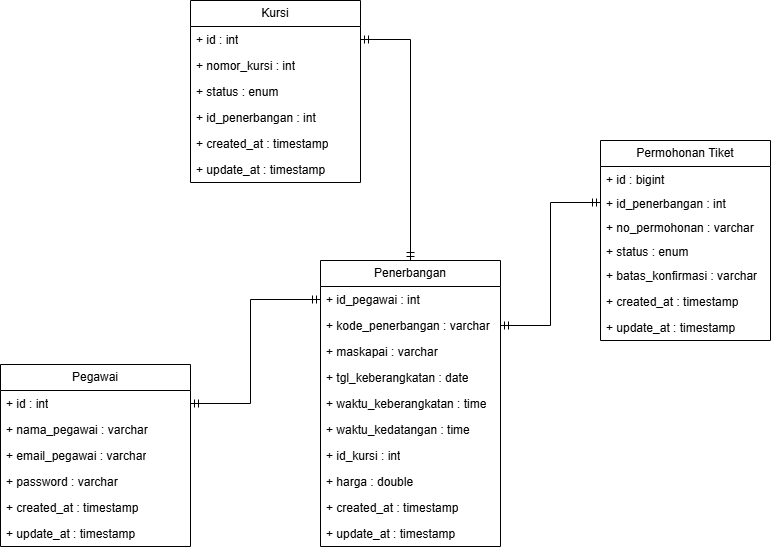

The diagram above was exported from draw.io. Its source (the exported page's mxGraphModel, read from the mxfile embedded in the PNG):
<mxGraphModel dx="1237" dy="583" grid="1" gridSize="10" guides="1" tooltips="1" connect="1" arrows="1" fold="1" page="1" pageScale="1" pageWidth="1100" pageHeight="1700" math="0" shadow="0">
  <root>
    <mxCell id="0" />
    <mxCell id="1" parent="0" />
    <mxCell id="KoDTwF3QRzL87sY7DLjz-1" value="Pegawai" style="swimlane;fontStyle=0;childLayout=stackLayout;horizontal=1;startSize=26;fillColor=none;horizontalStack=0;resizeParent=1;resizeParentMax=0;resizeLast=0;collapsible=1;marginBottom=0;whiteSpace=wrap;html=1;" parent="1" vertex="1">
      <mxGeometry x="120" y="494" width="190" height="182" as="geometry" />
    </mxCell>
    <mxCell id="TFsUdIR_3RwdYsRhQhYs-17" value="+ id : int" style="text;strokeColor=none;fillColor=none;align=left;verticalAlign=top;spacingLeft=4;spacingRight=4;overflow=hidden;rotatable=0;points=[[0,0.5],[1,0.5]];portConstraint=eastwest;whiteSpace=wrap;html=1;" parent="KoDTwF3QRzL87sY7DLjz-1" vertex="1">
      <mxGeometry y="26" width="190" height="26" as="geometry" />
    </mxCell>
    <mxCell id="KoDTwF3QRzL87sY7DLjz-3" value="+ nama_pegawai : varchar" style="text;strokeColor=none;fillColor=none;align=left;verticalAlign=top;spacingLeft=4;spacingRight=4;overflow=hidden;rotatable=0;points=[[0,0.5],[1,0.5]];portConstraint=eastwest;whiteSpace=wrap;html=1;" parent="KoDTwF3QRzL87sY7DLjz-1" vertex="1">
      <mxGeometry y="52" width="190" height="26" as="geometry" />
    </mxCell>
    <mxCell id="KoDTwF3QRzL87sY7DLjz-4" value="+ email_pegawai : varchar" style="text;strokeColor=none;fillColor=none;align=left;verticalAlign=top;spacingLeft=4;spacingRight=4;overflow=hidden;rotatable=0;points=[[0,0.5],[1,0.5]];portConstraint=eastwest;whiteSpace=wrap;html=1;" parent="KoDTwF3QRzL87sY7DLjz-1" vertex="1">
      <mxGeometry y="78" width="190" height="26" as="geometry" />
    </mxCell>
    <mxCell id="KoDTwF3QRzL87sY7DLjz-5" value="+ password : varchar" style="text;strokeColor=none;fillColor=none;align=left;verticalAlign=top;spacingLeft=4;spacingRight=4;overflow=hidden;rotatable=0;points=[[0,0.5],[1,0.5]];portConstraint=eastwest;whiteSpace=wrap;html=1;" parent="KoDTwF3QRzL87sY7DLjz-1" vertex="1">
      <mxGeometry y="104" width="190" height="26" as="geometry" />
    </mxCell>
    <mxCell id="KoDTwF3QRzL87sY7DLjz-6" value="+ created_at : timestamp" style="text;strokeColor=none;fillColor=none;align=left;verticalAlign=top;spacingLeft=4;spacingRight=4;overflow=hidden;rotatable=0;points=[[0,0.5],[1,0.5]];portConstraint=eastwest;whiteSpace=wrap;html=1;" parent="KoDTwF3QRzL87sY7DLjz-1" vertex="1">
      <mxGeometry y="130" width="190" height="26" as="geometry" />
    </mxCell>
    <mxCell id="KoDTwF3QRzL87sY7DLjz-7" value="+ update_at : timestamp" style="text;strokeColor=none;fillColor=none;align=left;verticalAlign=top;spacingLeft=4;spacingRight=4;overflow=hidden;rotatable=0;points=[[0,0.5],[1,0.5]];portConstraint=eastwest;whiteSpace=wrap;html=1;" parent="KoDTwF3QRzL87sY7DLjz-1" vertex="1">
      <mxGeometry y="156" width="190" height="26" as="geometry" />
    </mxCell>
    <mxCell id="KoDTwF3QRzL87sY7DLjz-25" value="Penerbangan" style="swimlane;fontStyle=0;childLayout=stackLayout;horizontal=1;startSize=26;fillColor=none;horizontalStack=0;resizeParent=1;resizeParentMax=0;resizeLast=0;collapsible=1;marginBottom=0;whiteSpace=wrap;html=1;" parent="1" vertex="1">
      <mxGeometry x="440" y="390" width="180" height="286" as="geometry" />
    </mxCell>
    <mxCell id="KoDTwF3QRzL87sY7DLjz-32" value="+ id_pegawai : int" style="text;strokeColor=none;fillColor=none;align=left;verticalAlign=top;spacingLeft=4;spacingRight=4;overflow=hidden;rotatable=0;points=[[0,0.5],[1,0.5]];portConstraint=eastwest;whiteSpace=wrap;html=1;" parent="KoDTwF3QRzL87sY7DLjz-25" vertex="1">
      <mxGeometry y="26" width="180" height="26" as="geometry" />
    </mxCell>
    <mxCell id="KoDTwF3QRzL87sY7DLjz-27" value="+ kode_penerbangan : varchar" style="text;strokeColor=none;fillColor=none;align=left;verticalAlign=top;spacingLeft=4;spacingRight=4;overflow=hidden;rotatable=0;points=[[0,0.5],[1,0.5]];portConstraint=eastwest;whiteSpace=wrap;html=1;" parent="KoDTwF3QRzL87sY7DLjz-25" vertex="1">
      <mxGeometry y="52" width="180" height="26" as="geometry" />
    </mxCell>
    <mxCell id="KoDTwF3QRzL87sY7DLjz-33" value="+ maskapai : varchar" style="text;strokeColor=none;fillColor=none;align=left;verticalAlign=top;spacingLeft=4;spacingRight=4;overflow=hidden;rotatable=0;points=[[0,0.5],[1,0.5]];portConstraint=eastwest;whiteSpace=wrap;html=1;" parent="KoDTwF3QRzL87sY7DLjz-25" vertex="1">
      <mxGeometry y="78" width="180" height="26" as="geometry" />
    </mxCell>
    <mxCell id="KoDTwF3QRzL87sY7DLjz-28" value="+ tgl_keberangkatan : date" style="text;strokeColor=none;fillColor=none;align=left;verticalAlign=top;spacingLeft=4;spacingRight=4;overflow=hidden;rotatable=0;points=[[0,0.5],[1,0.5]];portConstraint=eastwest;whiteSpace=wrap;html=1;" parent="KoDTwF3QRzL87sY7DLjz-25" vertex="1">
      <mxGeometry y="104" width="180" height="26" as="geometry" />
    </mxCell>
    <mxCell id="KoDTwF3QRzL87sY7DLjz-29" value="+ waktu_keberangkatan : time" style="text;strokeColor=none;fillColor=none;align=left;verticalAlign=top;spacingLeft=4;spacingRight=4;overflow=hidden;rotatable=0;points=[[0,0.5],[1,0.5]];portConstraint=eastwest;whiteSpace=wrap;html=1;" parent="KoDTwF3QRzL87sY7DLjz-25" vertex="1">
      <mxGeometry y="130" width="180" height="26" as="geometry" />
    </mxCell>
    <mxCell id="KoDTwF3QRzL87sY7DLjz-30" value="+ waktu_kedatangan : time" style="text;strokeColor=none;fillColor=none;align=left;verticalAlign=top;spacingLeft=4;spacingRight=4;overflow=hidden;rotatable=0;points=[[0,0.5],[1,0.5]];portConstraint=eastwest;whiteSpace=wrap;html=1;" parent="KoDTwF3QRzL87sY7DLjz-25" vertex="1">
      <mxGeometry y="156" width="180" height="26" as="geometry" />
    </mxCell>
    <mxCell id="TFsUdIR_3RwdYsRhQhYs-18" value="+ id_kursi : int" style="text;strokeColor=none;fillColor=none;align=left;verticalAlign=top;spacingLeft=4;spacingRight=4;overflow=hidden;rotatable=0;points=[[0,0.5],[1,0.5]];portConstraint=eastwest;whiteSpace=wrap;html=1;" parent="KoDTwF3QRzL87sY7DLjz-25" vertex="1">
      <mxGeometry y="182" width="180" height="26" as="geometry" />
    </mxCell>
    <mxCell id="KoDTwF3QRzL87sY7DLjz-31" value="+ harga : double&amp;nbsp;" style="text;strokeColor=none;fillColor=none;align=left;verticalAlign=top;spacingLeft=4;spacingRight=4;overflow=hidden;rotatable=0;points=[[0,0.5],[1,0.5]];portConstraint=eastwest;whiteSpace=wrap;html=1;" parent="KoDTwF3QRzL87sY7DLjz-25" vertex="1">
      <mxGeometry y="208" width="180" height="26" as="geometry" />
    </mxCell>
    <mxCell id="KoDTwF3QRzL87sY7DLjz-34" value="+ created_at : timestamp" style="text;strokeColor=none;fillColor=none;align=left;verticalAlign=top;spacingLeft=4;spacingRight=4;overflow=hidden;rotatable=0;points=[[0,0.5],[1,0.5]];portConstraint=eastwest;whiteSpace=wrap;html=1;" parent="KoDTwF3QRzL87sY7DLjz-25" vertex="1">
      <mxGeometry y="234" width="180" height="26" as="geometry" />
    </mxCell>
    <mxCell id="KoDTwF3QRzL87sY7DLjz-35" value="+ update_at : timestamp" style="text;strokeColor=none;fillColor=none;align=left;verticalAlign=top;spacingLeft=4;spacingRight=4;overflow=hidden;rotatable=0;points=[[0,0.5],[1,0.5]];portConstraint=eastwest;whiteSpace=wrap;html=1;" parent="KoDTwF3QRzL87sY7DLjz-25" vertex="1">
      <mxGeometry y="260" width="180" height="26" as="geometry" />
    </mxCell>
    <mxCell id="KoDTwF3QRzL87sY7DLjz-36" value="Kursi" style="swimlane;fontStyle=0;childLayout=stackLayout;horizontal=1;startSize=26;fillColor=none;horizontalStack=0;resizeParent=1;resizeParentMax=0;resizeLast=0;collapsible=1;marginBottom=0;whiteSpace=wrap;html=1;" parent="1" vertex="1">
      <mxGeometry x="310" y="130" width="170" height="182" as="geometry" />
    </mxCell>
    <mxCell id="KoDTwF3QRzL87sY7DLjz-37" value="+ id : int" style="text;strokeColor=none;fillColor=none;align=left;verticalAlign=top;spacingLeft=4;spacingRight=4;overflow=hidden;rotatable=0;points=[[0,0.5],[1,0.5]];portConstraint=eastwest;whiteSpace=wrap;html=1;" parent="KoDTwF3QRzL87sY7DLjz-36" vertex="1">
      <mxGeometry y="26" width="170" height="26" as="geometry" />
    </mxCell>
    <mxCell id="KoDTwF3QRzL87sY7DLjz-38" value="+ nomor_kursi : int" style="text;strokeColor=none;fillColor=none;align=left;verticalAlign=top;spacingLeft=4;spacingRight=4;overflow=hidden;rotatable=0;points=[[0,0.5],[1,0.5]];portConstraint=eastwest;whiteSpace=wrap;html=1;" parent="KoDTwF3QRzL87sY7DLjz-36" vertex="1">
      <mxGeometry y="52" width="170" height="26" as="geometry" />
    </mxCell>
    <mxCell id="KoDTwF3QRzL87sY7DLjz-39" value="+ status : enum" style="text;strokeColor=none;fillColor=none;align=left;verticalAlign=top;spacingLeft=4;spacingRight=4;overflow=hidden;rotatable=0;points=[[0,0.5],[1,0.5]];portConstraint=eastwest;whiteSpace=wrap;html=1;" parent="KoDTwF3QRzL87sY7DLjz-36" vertex="1">
      <mxGeometry y="78" width="170" height="26" as="geometry" />
    </mxCell>
    <mxCell id="KoDTwF3QRzL87sY7DLjz-40" value="+ id_penerbangan : int" style="text;strokeColor=none;fillColor=none;align=left;verticalAlign=top;spacingLeft=4;spacingRight=4;overflow=hidden;rotatable=0;points=[[0,0.5],[1,0.5]];portConstraint=eastwest;whiteSpace=wrap;html=1;" parent="KoDTwF3QRzL87sY7DLjz-36" vertex="1">
      <mxGeometry y="104" width="170" height="26" as="geometry" />
    </mxCell>
    <mxCell id="KoDTwF3QRzL87sY7DLjz-45" value="+ created_at : timestamp" style="text;strokeColor=none;fillColor=none;align=left;verticalAlign=top;spacingLeft=4;spacingRight=4;overflow=hidden;rotatable=0;points=[[0,0.5],[1,0.5]];portConstraint=eastwest;whiteSpace=wrap;html=1;" parent="KoDTwF3QRzL87sY7DLjz-36" vertex="1">
      <mxGeometry y="130" width="170" height="26" as="geometry" />
    </mxCell>
    <mxCell id="KoDTwF3QRzL87sY7DLjz-46" value="+ update_at : timestamp" style="text;strokeColor=none;fillColor=none;align=left;verticalAlign=top;spacingLeft=4;spacingRight=4;overflow=hidden;rotatable=0;points=[[0,0.5],[1,0.5]];portConstraint=eastwest;whiteSpace=wrap;html=1;" parent="KoDTwF3QRzL87sY7DLjz-36" vertex="1">
      <mxGeometry y="156" width="170" height="26" as="geometry" />
    </mxCell>
    <mxCell id="KoDTwF3QRzL87sY7DLjz-47" value="Permohonan Tiket" style="swimlane;fontStyle=0;childLayout=stackLayout;horizontal=1;startSize=26;fillColor=none;horizontalStack=0;resizeParent=1;resizeParentMax=0;resizeLast=0;collapsible=1;marginBottom=0;whiteSpace=wrap;html=1;" parent="1" vertex="1">
      <mxGeometry x="720" y="270" width="170" height="200" as="geometry" />
    </mxCell>
    <mxCell id="KoDTwF3QRzL87sY7DLjz-48" value="+ id : bigint&amp;nbsp;" style="text;strokeColor=none;fillColor=none;align=left;verticalAlign=top;spacingLeft=4;spacingRight=4;overflow=hidden;rotatable=0;points=[[0,0.5],[1,0.5]];portConstraint=eastwest;whiteSpace=wrap;html=1;" parent="KoDTwF3QRzL87sY7DLjz-47" vertex="1">
      <mxGeometry y="26" width="170" height="24" as="geometry" />
    </mxCell>
    <mxCell id="TFsUdIR_3RwdYsRhQhYs-1" value="+ id_penerbangan : int" style="text;strokeColor=none;fillColor=none;align=left;verticalAlign=top;spacingLeft=4;spacingRight=4;overflow=hidden;rotatable=0;points=[[0,0.5],[1,0.5]];portConstraint=eastwest;whiteSpace=wrap;html=1;" parent="KoDTwF3QRzL87sY7DLjz-47" vertex="1">
      <mxGeometry y="50" width="170" height="24" as="geometry" />
    </mxCell>
    <mxCell id="KoDTwF3QRzL87sY7DLjz-49" value="+ no_permohonan : varchar&amp;nbsp;&amp;nbsp;" style="text;strokeColor=none;fillColor=none;align=left;verticalAlign=top;spacingLeft=4;spacingRight=4;overflow=hidden;rotatable=0;points=[[0,0.5],[1,0.5]];portConstraint=eastwest;whiteSpace=wrap;html=1;" parent="KoDTwF3QRzL87sY7DLjz-47" vertex="1">
      <mxGeometry y="74" width="170" height="24" as="geometry" />
    </mxCell>
    <mxCell id="KoDTwF3QRzL87sY7DLjz-50" value="+ status : enum&amp;nbsp;" style="text;strokeColor=none;fillColor=none;align=left;verticalAlign=top;spacingLeft=4;spacingRight=4;overflow=hidden;rotatable=0;points=[[0,0.5],[1,0.5]];portConstraint=eastwest;whiteSpace=wrap;html=1;" parent="KoDTwF3QRzL87sY7DLjz-47" vertex="1">
      <mxGeometry y="98" width="170" height="24" as="geometry" />
    </mxCell>
    <mxCell id="KoDTwF3QRzL87sY7DLjz-51" value="+ batas_konfirmasi : varchar" style="text;strokeColor=none;fillColor=none;align=left;verticalAlign=top;spacingLeft=4;spacingRight=4;overflow=hidden;rotatable=0;points=[[0,0.5],[1,0.5]];portConstraint=eastwest;whiteSpace=wrap;html=1;" parent="KoDTwF3QRzL87sY7DLjz-47" vertex="1">
      <mxGeometry y="122" width="170" height="26" as="geometry" />
    </mxCell>
    <mxCell id="KoDTwF3QRzL87sY7DLjz-54" value="+ created_at : timestamp" style="text;strokeColor=none;fillColor=none;align=left;verticalAlign=top;spacingLeft=4;spacingRight=4;overflow=hidden;rotatable=0;points=[[0,0.5],[1,0.5]];portConstraint=eastwest;whiteSpace=wrap;html=1;" parent="KoDTwF3QRzL87sY7DLjz-47" vertex="1">
      <mxGeometry y="148" width="170" height="26" as="geometry" />
    </mxCell>
    <mxCell id="KoDTwF3QRzL87sY7DLjz-55" value="+ update_at : timestamp" style="text;strokeColor=none;fillColor=none;align=left;verticalAlign=top;spacingLeft=4;spacingRight=4;overflow=hidden;rotatable=0;points=[[0,0.5],[1,0.5]];portConstraint=eastwest;whiteSpace=wrap;html=1;" parent="KoDTwF3QRzL87sY7DLjz-47" vertex="1">
      <mxGeometry y="174" width="170" height="26" as="geometry" />
    </mxCell>
    <mxCell id="TFsUdIR_3RwdYsRhQhYs-14" value="" style="fontSize=12;html=1;endArrow=ERmandOne;startArrow=ERmandOne;rounded=0;entryX=0;entryY=0.5;entryDx=0;entryDy=0;edgeStyle=orthogonalEdgeStyle;exitX=1;exitY=0.5;exitDx=0;exitDy=0;" parent="1" source="TFsUdIR_3RwdYsRhQhYs-17" target="KoDTwF3QRzL87sY7DLjz-32" edge="1">
      <mxGeometry width="100" height="100" relative="1" as="geometry">
        <mxPoint x="280" y="499" as="sourcePoint" />
        <mxPoint x="400" y="600" as="targetPoint" />
        <Array as="points">
          <mxPoint x="370" y="533" />
          <mxPoint x="370" y="429" />
        </Array>
      </mxGeometry>
    </mxCell>
    <mxCell id="TFsUdIR_3RwdYsRhQhYs-15" value="" style="fontSize=12;html=1;endArrow=ERmandOne;startArrow=ERmandOne;rounded=0;exitX=1;exitY=0.5;exitDx=0;exitDy=0;entryX=0.5;entryY=0;entryDx=0;entryDy=0;edgeStyle=orthogonalEdgeStyle;" parent="1" source="KoDTwF3QRzL87sY7DLjz-37" target="KoDTwF3QRzL87sY7DLjz-25" edge="1">
      <mxGeometry width="100" height="100" relative="1" as="geometry">
        <mxPoint x="310" y="439" as="sourcePoint" />
        <mxPoint x="450" y="439" as="targetPoint" />
      </mxGeometry>
    </mxCell>
    <mxCell id="TFsUdIR_3RwdYsRhQhYs-16" value="" style="fontSize=12;html=1;endArrow=ERmandOne;startArrow=ERmandOne;rounded=0;exitX=1;exitY=0.5;exitDx=0;exitDy=0;entryX=0;entryY=0.5;entryDx=0;entryDy=0;edgeStyle=orthogonalEdgeStyle;" parent="1" source="KoDTwF3QRzL87sY7DLjz-27" target="TFsUdIR_3RwdYsRhQhYs-1" edge="1">
      <mxGeometry width="100" height="100" relative="1" as="geometry">
        <mxPoint x="440" y="189" as="sourcePoint" />
        <mxPoint x="540" y="400" as="targetPoint" />
      </mxGeometry>
    </mxCell>
  </root>
</mxGraphModel>